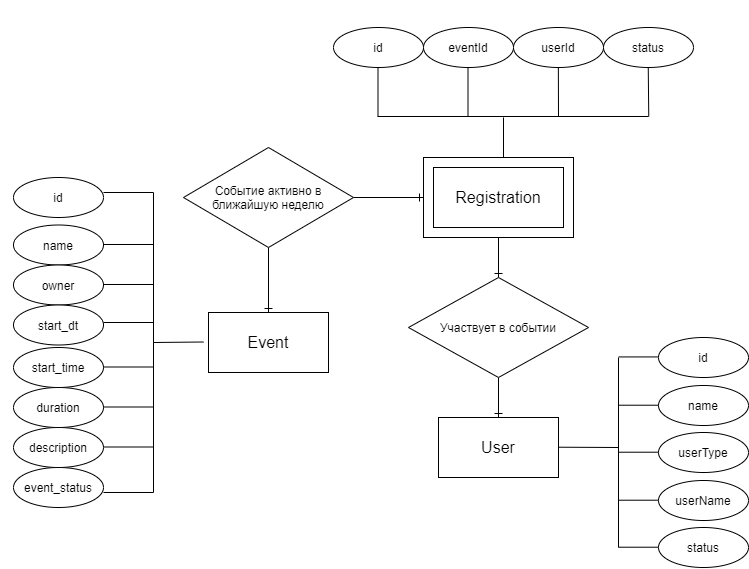

The diagram above was exported from draw.io. Its source (the exported page's mxGraphModel, read from the mxfile embedded in the PNG):
<mxGraphModel dx="3131" dy="1903" grid="1" gridSize="10" guides="1" tooltips="1" connect="1" arrows="1" fold="1" page="1" pageScale="1" pageWidth="1100" pageHeight="850" background="none" math="0" shadow="0">
  <root>
    <mxCell id="0" />
    <mxCell id="1" parent="0" />
    <mxCell id="2ed32ef02a7f4228-1" value="&lt;div style=&quot;box-sizing: border-box ; width: 100% ; background: #e4e4e4 ; padding: 2px&quot;&gt;&lt;span style=&quot;white-space: pre&quot;&gt;&#09;&lt;/span&gt;&lt;span style=&quot;white-space: pre&quot;&gt;&#09;&lt;/span&gt;Events&lt;/div&gt;&lt;table style=&quot;width: 100% ; font-size: 1em&quot; cellpadding=&quot;2&quot; cellspacing=&quot;0&quot;&gt;&lt;tbody&gt;&lt;tr&gt;&lt;td&gt;PK&lt;/td&gt;&lt;td&gt;id&lt;/td&gt;&lt;/tr&gt;&lt;tr&gt;&lt;td&gt;&lt;br&gt;&lt;/td&gt;&lt;td&gt;name&lt;/td&gt;&lt;/tr&gt;&lt;tr&gt;&lt;td&gt;&lt;/td&gt;&lt;td&gt;owner&lt;br&gt;start_dt&lt;br&gt;start_time&lt;br&gt;duration&lt;br&gt;description&lt;br&gt;event_status&lt;br&gt;&lt;br&gt;&lt;/td&gt;&lt;/tr&gt;&lt;/tbody&gt;&lt;/table&gt;" style="verticalAlign=top;align=left;overflow=fill;html=1;rounded=0;shadow=0;comic=0;labelBackgroundColor=none;strokeWidth=1;fontFamily=Verdana;fontSize=12" parent="1" vertex="1">
      <mxGeometry x="-330" y="-60" width="180" height="150" as="geometry" />
    </mxCell>
    <mxCell id="2ed32ef02a7f4228-4" value="&lt;div style=&quot;box-sizing: border-box ; width: 100% ; background: #e4e4e4 ; padding: 2px&quot;&gt;Registrations&lt;/div&gt;&lt;table style=&quot;width: 100% ; font-size: 1em&quot; cellpadding=&quot;2&quot; cellspacing=&quot;0&quot;&gt;&lt;tbody&gt;&lt;tr&gt;&lt;td&gt;PK&lt;/td&gt;&lt;td&gt;id&lt;/td&gt;&lt;/tr&gt;&lt;tr&gt;&lt;td&gt;FK1&lt;/td&gt;&lt;td&gt;eventId&lt;/td&gt;&lt;/tr&gt;&lt;tr&gt;&lt;td&gt;FK1&lt;/td&gt;&lt;td&gt;userId&lt;/td&gt;&lt;/tr&gt;&lt;tr&gt;&lt;td&gt;&lt;br&gt;&lt;/td&gt;&lt;td&gt;active&lt;br&gt;&lt;/td&gt;&lt;/tr&gt;&lt;/tbody&gt;&lt;/table&gt;" style="verticalAlign=top;align=left;overflow=fill;html=1;rounded=0;shadow=0;comic=0;labelBackgroundColor=none;strokeWidth=1;fontFamily=Verdana;fontSize=12" parent="1" vertex="1">
      <mxGeometry x="-200" y="150" width="180" height="90" as="geometry" />
    </mxCell>
    <mxCell id="2ed32ef02a7f4228-15" style="edgeStyle=orthogonalEdgeStyle;html=1;entryX=1;entryY=0.75;labelBackgroundColor=none;startArrow=ERmandOne;endArrow=ERone;fontFamily=Verdana;fontSize=12;align=left;entryDx=0;entryDy=0;endFill=0;" parent="1" source="2ed32ef02a7f4228-5" target="2ed32ef02a7f4228-4" edge="1">
      <mxGeometry relative="1" as="geometry" />
    </mxCell>
    <mxCell id="2ed32ef02a7f4228-5" value="&lt;div style=&quot;box-sizing: border-box ; width: 100% ; background: #e4e4e4 ; padding: 2px&quot;&gt;&lt;span style=&quot;white-space: pre&quot;&gt;&#09;&lt;/span&gt;&lt;span style=&quot;white-space: pre&quot;&gt;&#09;&lt;/span&gt;Users&lt;/div&gt;&lt;table style=&quot;width: 100% ; font-size: 1em&quot; cellpadding=&quot;2&quot; cellspacing=&quot;0&quot;&gt;&lt;tbody&gt;&lt;tr&gt;&lt;td&gt;PK&lt;/td&gt;&lt;td&gt;id&lt;/td&gt;&lt;/tr&gt;&lt;tr&gt;&lt;td&gt;&lt;br&gt;&lt;/td&gt;&lt;td&gt;name&lt;/td&gt;&lt;/tr&gt;&lt;tr&gt;&lt;td&gt;&lt;/td&gt;&lt;td&gt;userType&lt;br&gt;userName&lt;br&gt;status&lt;br&gt;&lt;br&gt;&lt;/td&gt;&lt;/tr&gt;&lt;/tbody&gt;&lt;/table&gt;" style="verticalAlign=top;align=left;overflow=fill;html=1;rounded=0;shadow=0;comic=0;labelBackgroundColor=none;strokeWidth=1;fontFamily=Verdana;fontSize=12" parent="1" vertex="1">
      <mxGeometry x="-80" y="-35" width="180" height="100" as="geometry" />
    </mxCell>
    <mxCell id="2ed32ef02a7f4228-13" value="" style="edgeStyle=orthogonalEdgeStyle;html=1;endArrow=ERone;startArrow=ERmandOne;labelBackgroundColor=none;fontFamily=Verdana;fontSize=12;align=left;exitX=0.5;exitY=1;endFill=0;" parent="1" source="2ed32ef02a7f4228-1" target="2ed32ef02a7f4228-4" edge="1">
      <mxGeometry width="100" height="100" relative="1" as="geometry">
        <mxPoint x="-50" y="250" as="sourcePoint" />
        <mxPoint x="-190" y="270" as="targetPoint" />
        <Array as="points">
          <mxPoint x="-240" y="195" />
        </Array>
      </mxGeometry>
    </mxCell>
    <mxCell id="rs11wosjL8Q3ERjvBJS7-82" style="edgeStyle=orthogonalEdgeStyle;rounded=0;orthogonalLoop=1;jettySize=auto;html=1;exitX=0.5;exitY=1;exitDx=0;exitDy=0;entryX=0.5;entryY=0;entryDx=0;entryDy=0;endArrow=ERone;endFill=0;" edge="1" parent="1" source="rs11wosjL8Q3ERjvBJS7-1" target="rs11wosjL8Q3ERjvBJS7-2">
      <mxGeometry relative="1" as="geometry" />
    </mxCell>
    <mxCell id="rs11wosjL8Q3ERjvBJS7-1" value="&lt;font style=&quot;font-size: 16px&quot;&gt;Registration&lt;/font&gt;" style="rounded=0;whiteSpace=wrap;html=1;" vertex="1" parent="1">
      <mxGeometry x="560" y="100" width="150" height="80" as="geometry" />
    </mxCell>
    <mxCell id="rs11wosjL8Q3ERjvBJS7-83" style="edgeStyle=orthogonalEdgeStyle;rounded=0;orthogonalLoop=1;jettySize=auto;html=1;exitX=0.5;exitY=1;exitDx=0;exitDy=0;entryX=0.5;entryY=0;entryDx=0;entryDy=0;endArrow=ERone;endFill=0;" edge="1" parent="1" source="rs11wosjL8Q3ERjvBJS7-2" target="rs11wosjL8Q3ERjvBJS7-14">
      <mxGeometry relative="1" as="geometry" />
    </mxCell>
    <mxCell id="rs11wosjL8Q3ERjvBJS7-2" value="Участвует в событии" style="rhombus;whiteSpace=wrap;html=1;" vertex="1" parent="1">
      <mxGeometry x="545" y="220" width="180" height="100" as="geometry" />
    </mxCell>
    <mxCell id="rs11wosjL8Q3ERjvBJS7-6" style="edgeStyle=orthogonalEdgeStyle;rounded=0;orthogonalLoop=1;jettySize=auto;html=1;exitX=1;exitY=0.5;exitDx=0;exitDy=0;entryX=0;entryY=0.5;entryDx=0;entryDy=0;endArrow=ERone;endFill=0;" edge="1" parent="1" source="rs11wosjL8Q3ERjvBJS7-3" target="rs11wosjL8Q3ERjvBJS7-1">
      <mxGeometry relative="1" as="geometry" />
    </mxCell>
    <mxCell id="rs11wosjL8Q3ERjvBJS7-84" style="edgeStyle=orthogonalEdgeStyle;rounded=0;orthogonalLoop=1;jettySize=auto;html=1;exitX=0.5;exitY=1;exitDx=0;exitDy=0;entryX=0.5;entryY=0;entryDx=0;entryDy=0;endArrow=ERone;endFill=0;" edge="1" parent="1" source="rs11wosjL8Q3ERjvBJS7-3" target="rs11wosjL8Q3ERjvBJS7-17">
      <mxGeometry relative="1" as="geometry" />
    </mxCell>
    <mxCell id="rs11wosjL8Q3ERjvBJS7-3" value="Событие активно в ближайшую неделю" style="rhombus;whiteSpace=wrap;html=1;" vertex="1" parent="1">
      <mxGeometry x="320" y="90" width="170" height="100" as="geometry" />
    </mxCell>
    <mxCell id="rs11wosjL8Q3ERjvBJS7-7" value="id" style="ellipse;whiteSpace=wrap;html=1;" vertex="1" parent="1">
      <mxGeometry x="470" y="-30" width="90" height="40" as="geometry" />
    </mxCell>
    <mxCell id="rs11wosjL8Q3ERjvBJS7-10" value="eventId" style="ellipse;whiteSpace=wrap;html=1;" vertex="1" parent="1">
      <mxGeometry x="560" y="-30" width="90" height="40" as="geometry" />
    </mxCell>
    <mxCell id="rs11wosjL8Q3ERjvBJS7-11" value="status" style="ellipse;whiteSpace=wrap;html=1;" vertex="1" parent="1">
      <mxGeometry x="740" y="-30" width="90" height="40" as="geometry" />
    </mxCell>
    <mxCell id="rs11wosjL8Q3ERjvBJS7-13" value="userId" style="ellipse;whiteSpace=wrap;html=1;" vertex="1" parent="1">
      <mxGeometry x="650" y="-30" width="90" height="40" as="geometry" />
    </mxCell>
    <mxCell id="rs11wosjL8Q3ERjvBJS7-14" value="&lt;font style=&quot;font-size: 16px&quot;&gt;User&lt;/font&gt;" style="rounded=0;whiteSpace=wrap;html=1;" vertex="1" parent="1">
      <mxGeometry x="575" y="360" width="120" height="60" as="geometry" />
    </mxCell>
    <mxCell id="rs11wosjL8Q3ERjvBJS7-17" value="&lt;font style=&quot;font-size: 16px&quot;&gt;Event&lt;/font&gt;" style="rounded=0;whiteSpace=wrap;html=1;" vertex="1" parent="1">
      <mxGeometry x="345" y="255" width="120" height="60" as="geometry" />
    </mxCell>
    <mxCell id="rs11wosjL8Q3ERjvBJS7-32" value="" style="rounded=0;whiteSpace=wrap;html=1;fillColor=none;" vertex="1" parent="1">
      <mxGeometry x="570" y="110" width="130" height="60" as="geometry" />
    </mxCell>
    <mxCell id="rs11wosjL8Q3ERjvBJS7-35" value="" style="endArrow=none;html=1;" edge="1" parent="1">
      <mxGeometry width="50" height="50" relative="1" as="geometry">
        <mxPoint x="290" y="285" as="sourcePoint" />
        <mxPoint x="340" y="284.5" as="targetPoint" />
      </mxGeometry>
    </mxCell>
    <mxCell id="rs11wosjL8Q3ERjvBJS7-62" value="" style="group" vertex="1" connectable="0" parent="1">
      <mxGeometry x="150" y="120" width="140" height="330" as="geometry" />
    </mxCell>
    <mxCell id="rs11wosjL8Q3ERjvBJS7-19" value="name" style="ellipse;whiteSpace=wrap;html=1;" vertex="1" parent="rs11wosjL8Q3ERjvBJS7-62">
      <mxGeometry y="47.5" width="90" height="40" as="geometry" />
    </mxCell>
    <mxCell id="rs11wosjL8Q3ERjvBJS7-20" value="id" style="ellipse;whiteSpace=wrap;html=1;" vertex="1" parent="rs11wosjL8Q3ERjvBJS7-62">
      <mxGeometry width="90" height="40" as="geometry" />
    </mxCell>
    <mxCell id="rs11wosjL8Q3ERjvBJS7-21" value="event_status" style="ellipse;whiteSpace=wrap;html=1;" vertex="1" parent="rs11wosjL8Q3ERjvBJS7-62">
      <mxGeometry y="290" width="90" height="40" as="geometry" />
    </mxCell>
    <mxCell id="rs11wosjL8Q3ERjvBJS7-22" value="description" style="ellipse;whiteSpace=wrap;html=1;" vertex="1" parent="rs11wosjL8Q3ERjvBJS7-62">
      <mxGeometry y="250" width="90" height="40" as="geometry" />
    </mxCell>
    <mxCell id="rs11wosjL8Q3ERjvBJS7-24" value="duration" style="ellipse;whiteSpace=wrap;html=1;" vertex="1" parent="rs11wosjL8Q3ERjvBJS7-62">
      <mxGeometry y="210" width="90" height="40" as="geometry" />
    </mxCell>
    <mxCell id="rs11wosjL8Q3ERjvBJS7-25" value="start_time" style="ellipse;whiteSpace=wrap;html=1;" vertex="1" parent="rs11wosjL8Q3ERjvBJS7-62">
      <mxGeometry y="170" width="90" height="40" as="geometry" />
    </mxCell>
    <mxCell id="rs11wosjL8Q3ERjvBJS7-26" value="owner" style="ellipse;whiteSpace=wrap;html=1;" vertex="1" parent="rs11wosjL8Q3ERjvBJS7-62">
      <mxGeometry y="87.5" width="90" height="40" as="geometry" />
    </mxCell>
    <mxCell id="rs11wosjL8Q3ERjvBJS7-27" value="start_dt" style="ellipse;whiteSpace=wrap;html=1;" vertex="1" parent="rs11wosjL8Q3ERjvBJS7-62">
      <mxGeometry y="127.5" width="90" height="40" as="geometry" />
    </mxCell>
    <mxCell id="rs11wosjL8Q3ERjvBJS7-34" value="" style="endArrow=none;html=1;" edge="1" parent="rs11wosjL8Q3ERjvBJS7-62">
      <mxGeometry width="50" height="50" relative="1" as="geometry">
        <mxPoint x="140" y="315" as="sourcePoint" />
        <mxPoint x="140" y="15" as="targetPoint" />
      </mxGeometry>
    </mxCell>
    <mxCell id="rs11wosjL8Q3ERjvBJS7-36" value="" style="endArrow=none;html=1;" edge="1" parent="rs11wosjL8Q3ERjvBJS7-62">
      <mxGeometry width="50" height="50" relative="1" as="geometry">
        <mxPoint x="90" y="15" as="sourcePoint" />
        <mxPoint x="140" y="15" as="targetPoint" />
      </mxGeometry>
    </mxCell>
    <mxCell id="rs11wosjL8Q3ERjvBJS7-37" value="" style="endArrow=none;html=1;" edge="1" parent="rs11wosjL8Q3ERjvBJS7-62">
      <mxGeometry width="50" height="50" relative="1" as="geometry">
        <mxPoint x="90" y="67" as="sourcePoint" />
        <mxPoint x="140" y="67" as="targetPoint" />
      </mxGeometry>
    </mxCell>
    <mxCell id="rs11wosjL8Q3ERjvBJS7-38" value="" style="endArrow=none;html=1;" edge="1" parent="rs11wosjL8Q3ERjvBJS7-62">
      <mxGeometry width="50" height="50" relative="1" as="geometry">
        <mxPoint x="90" y="107" as="sourcePoint" />
        <mxPoint x="140" y="107" as="targetPoint" />
      </mxGeometry>
    </mxCell>
    <mxCell id="rs11wosjL8Q3ERjvBJS7-39" value="" style="endArrow=none;html=1;" edge="1" parent="rs11wosjL8Q3ERjvBJS7-62">
      <mxGeometry width="50" height="50" relative="1" as="geometry">
        <mxPoint x="90" y="145" as="sourcePoint" />
        <mxPoint x="140" y="145" as="targetPoint" />
      </mxGeometry>
    </mxCell>
    <mxCell id="rs11wosjL8Q3ERjvBJS7-40" value="" style="endArrow=none;html=1;" edge="1" parent="rs11wosjL8Q3ERjvBJS7-62">
      <mxGeometry width="50" height="50" relative="1" as="geometry">
        <mxPoint x="90" y="189.5" as="sourcePoint" />
        <mxPoint x="140" y="189.5" as="targetPoint" />
      </mxGeometry>
    </mxCell>
    <mxCell id="rs11wosjL8Q3ERjvBJS7-41" value="" style="endArrow=none;html=1;" edge="1" parent="rs11wosjL8Q3ERjvBJS7-62">
      <mxGeometry width="50" height="50" relative="1" as="geometry">
        <mxPoint x="90" y="229.5" as="sourcePoint" />
        <mxPoint x="140" y="229.5" as="targetPoint" />
      </mxGeometry>
    </mxCell>
    <mxCell id="rs11wosjL8Q3ERjvBJS7-42" value="" style="endArrow=none;html=1;" edge="1" parent="rs11wosjL8Q3ERjvBJS7-62">
      <mxGeometry width="50" height="50" relative="1" as="geometry">
        <mxPoint x="90" y="269.5" as="sourcePoint" />
        <mxPoint x="140" y="269.5" as="targetPoint" />
      </mxGeometry>
    </mxCell>
    <mxCell id="rs11wosjL8Q3ERjvBJS7-43" value="" style="endArrow=none;html=1;" edge="1" parent="rs11wosjL8Q3ERjvBJS7-62">
      <mxGeometry width="50" height="50" relative="1" as="geometry">
        <mxPoint x="90" y="315" as="sourcePoint" />
        <mxPoint x="140" y="315" as="targetPoint" />
      </mxGeometry>
    </mxCell>
    <mxCell id="rs11wosjL8Q3ERjvBJS7-63" value="" style="endArrow=none;html=1;" edge="1" parent="1">
      <mxGeometry width="50" height="50" relative="1" as="geometry">
        <mxPoint x="514" y="59" as="sourcePoint" />
        <mxPoint x="785" y="59" as="targetPoint" />
      </mxGeometry>
    </mxCell>
    <mxCell id="rs11wosjL8Q3ERjvBJS7-64" value="" style="endArrow=none;html=1;" edge="1" parent="1">
      <mxGeometry width="50" height="50" relative="1" as="geometry">
        <mxPoint x="514.5" y="59" as="sourcePoint" />
        <mxPoint x="514.5" y="10" as="targetPoint" />
      </mxGeometry>
    </mxCell>
    <mxCell id="rs11wosjL8Q3ERjvBJS7-65" value="" style="endArrow=none;html=1;" edge="1" parent="1">
      <mxGeometry width="50" height="50" relative="1" as="geometry">
        <mxPoint x="604.5" y="59" as="sourcePoint" />
        <mxPoint x="604.5" y="10" as="targetPoint" />
      </mxGeometry>
    </mxCell>
    <mxCell id="rs11wosjL8Q3ERjvBJS7-66" value="" style="endArrow=none;html=1;" edge="1" parent="1">
      <mxGeometry width="50" height="50" relative="1" as="geometry">
        <mxPoint x="695" y="59" as="sourcePoint" />
        <mxPoint x="694.8599999999999" y="10" as="targetPoint" />
      </mxGeometry>
    </mxCell>
    <mxCell id="rs11wosjL8Q3ERjvBJS7-67" value="" style="endArrow=none;html=1;" edge="1" parent="1">
      <mxGeometry width="50" height="50" relative="1" as="geometry">
        <mxPoint x="785.25" y="59" as="sourcePoint" />
        <mxPoint x="784.75" y="10" as="targetPoint" />
      </mxGeometry>
    </mxCell>
    <mxCell id="rs11wosjL8Q3ERjvBJS7-68" value="" style="endArrow=none;html=1;" edge="1" parent="1">
      <mxGeometry width="50" height="50" relative="1" as="geometry">
        <mxPoint x="640" y="100" as="sourcePoint" />
        <mxPoint x="640" y="60" as="targetPoint" />
      </mxGeometry>
    </mxCell>
    <mxCell id="rs11wosjL8Q3ERjvBJS7-70" value="id" style="ellipse;whiteSpace=wrap;html=1;" vertex="1" parent="1">
      <mxGeometry x="795" y="280" width="90" height="40" as="geometry" />
    </mxCell>
    <mxCell id="rs11wosjL8Q3ERjvBJS7-71" value="name" style="ellipse;whiteSpace=wrap;html=1;" vertex="1" parent="1">
      <mxGeometry x="795" y="328" width="90" height="40" as="geometry" />
    </mxCell>
    <mxCell id="rs11wosjL8Q3ERjvBJS7-72" value="userType" style="ellipse;whiteSpace=wrap;html=1;" vertex="1" parent="1">
      <mxGeometry x="795" y="375" width="90" height="40" as="geometry" />
    </mxCell>
    <mxCell id="rs11wosjL8Q3ERjvBJS7-73" value="userName" style="ellipse;whiteSpace=wrap;html=1;" vertex="1" parent="1">
      <mxGeometry x="795" y="423" width="90" height="40" as="geometry" />
    </mxCell>
    <mxCell id="rs11wosjL8Q3ERjvBJS7-74" value="status" style="ellipse;whiteSpace=wrap;html=1;" vertex="1" parent="1">
      <mxGeometry x="795" y="470" width="90" height="40" as="geometry" />
    </mxCell>
    <mxCell id="rs11wosjL8Q3ERjvBJS7-75" value="" style="endArrow=none;html=1;" edge="1" parent="1">
      <mxGeometry width="50" height="50" relative="1" as="geometry">
        <mxPoint x="755" y="489.71000000000004" as="sourcePoint" />
        <mxPoint x="795" y="489.71000000000004" as="targetPoint" />
      </mxGeometry>
    </mxCell>
    <mxCell id="rs11wosjL8Q3ERjvBJS7-76" value="" style="endArrow=none;html=1;" edge="1" parent="1">
      <mxGeometry width="50" height="50" relative="1" as="geometry">
        <mxPoint x="755" y="442.71000000000004" as="sourcePoint" />
        <mxPoint x="795" y="442.71000000000004" as="targetPoint" />
      </mxGeometry>
    </mxCell>
    <mxCell id="rs11wosjL8Q3ERjvBJS7-77" value="" style="endArrow=none;html=1;" edge="1" parent="1">
      <mxGeometry width="50" height="50" relative="1" as="geometry">
        <mxPoint x="755" y="394.71000000000004" as="sourcePoint" />
        <mxPoint x="795" y="394.71000000000004" as="targetPoint" />
      </mxGeometry>
    </mxCell>
    <mxCell id="rs11wosjL8Q3ERjvBJS7-78" value="" style="endArrow=none;html=1;" edge="1" parent="1">
      <mxGeometry width="50" height="50" relative="1" as="geometry">
        <mxPoint x="755" y="347.71000000000004" as="sourcePoint" />
        <mxPoint x="795" y="347.71000000000004" as="targetPoint" />
      </mxGeometry>
    </mxCell>
    <mxCell id="rs11wosjL8Q3ERjvBJS7-79" value="" style="endArrow=none;html=1;" edge="1" parent="1">
      <mxGeometry width="50" height="50" relative="1" as="geometry">
        <mxPoint x="755" y="299.43" as="sourcePoint" />
        <mxPoint x="795" y="299.43" as="targetPoint" />
      </mxGeometry>
    </mxCell>
    <mxCell id="rs11wosjL8Q3ERjvBJS7-80" value="" style="endArrow=none;html=1;" edge="1" parent="1">
      <mxGeometry width="50" height="50" relative="1" as="geometry">
        <mxPoint x="755" y="490" as="sourcePoint" />
        <mxPoint x="755" y="300" as="targetPoint" />
      </mxGeometry>
    </mxCell>
    <mxCell id="rs11wosjL8Q3ERjvBJS7-81" value="" style="endArrow=none;html=1;" edge="1" parent="1">
      <mxGeometry width="50" height="50" relative="1" as="geometry">
        <mxPoint x="695" y="389.71" as="sourcePoint" />
        <mxPoint x="755" y="390" as="targetPoint" />
      </mxGeometry>
    </mxCell>
  </root>
</mxGraphModel>